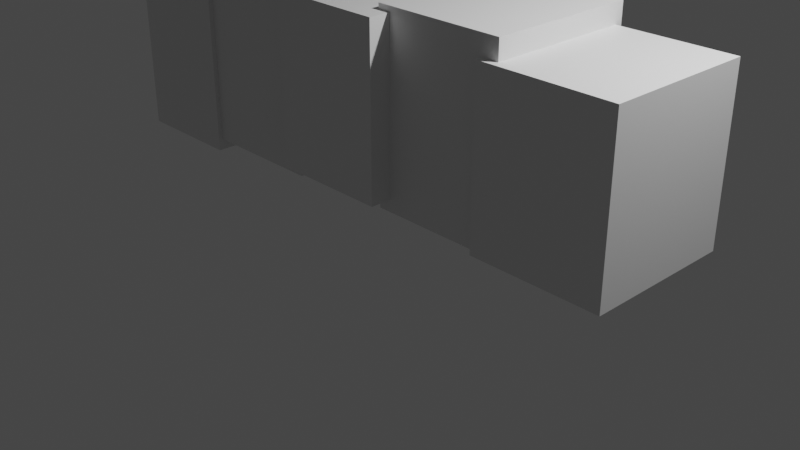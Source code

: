 # Source: Lith_2d_Floor_Prototype.blend_2.blend  (saved by Blender 3.3.6; exported with 4.5.12 LTS)
import bpy
from mathutils import Matrix  # noqa: F401  (used for matrix-valued properties, if any)

bpy.ops.wm.read_factory_settings(use_empty=True)
scene = bpy.context.scene
scene.name = 'Scene'

# ---- collections
col_collection = bpy.data.collections.new('Collection'); scene.collection.children.link(col_collection)

# ---- materials (node trees are filled in below, after node groups)
mat_material = bpy.data.materials.new('Material')
mat_material.alpha_threshold = 0.0
mat_material.use_transparent_shadow = False
mat_material.roughness = 0.5
mat_material.line_color = (0.0, 0.0, 0.0, 1.0)
mat_material_001 = bpy.data.materials.new('Material.001')
mat_material_001.alpha_threshold = 0.0
mat_material_001.use_transparent_shadow = False
mat_material_001.roughness = 0.5
mat_material_001.line_color = (0.0, 0.0, 0.0, 1.0)
mat_material_002 = bpy.data.materials.new('Material.002')
mat_material_002.alpha_threshold = 0.0
mat_material_002.use_transparent_shadow = False
mat_material_002.roughness = 0.5
mat_material_002.line_color = (0.0, 0.0, 0.0, 1.0)
mat_material_004 = bpy.data.materials.new('Material.004')
mat_material_004.alpha_threshold = 0.0
mat_material_004.use_transparent_shadow = False
mat_material_004.roughness = 0.5
mat_material_004.line_color = (0.0, 0.0, 0.0, 1.0)
mat_material_005 = bpy.data.materials.new('Material.005')
mat_material_005.alpha_threshold = 0.0
mat_material_005.use_transparent_shadow = False
mat_material_005.roughness = 0.5
mat_material_005.line_color = (0.0, 0.0, 0.0, 1.0)

# ---- material node trees
mat_material.use_nodes = True; mat_material.node_tree.nodes.clear()
_N = mat_material.node_tree.nodes; _L = mat_material.node_tree.links
n0 = _N.new('ShaderNodeOutputMaterial'); n0.name = 'Material Output'; n0.location = (300, 300)
n1 = _N.new('ShaderNodeBsdfPrincipled'); n1.name = 'Principled BSDF'; n1.location = (10, 300)
n1.distribution = 'GGX'
n1.subsurface_method = 'RANDOM_WALK_SKIN'
n1.inputs[3].default_value = 1.45
n1.inputs[27].default_value = (0.0, 0.0, 0.0, 1.0)
n1.inputs[28].default_value = 1.0
_L.new(n1.outputs[0], n0.inputs[0])
n0.is_active_output = True
mat_material_001.use_nodes = True; mat_material_001.node_tree.nodes.clear()
_N = mat_material_001.node_tree.nodes; _L = mat_material_001.node_tree.links
n0 = _N.new('ShaderNodeOutputMaterial'); n0.name = 'Material Output'; n0.location = (300, 300)
n1 = _N.new('ShaderNodeBsdfPrincipled'); n1.name = 'Principled BSDF'; n1.location = (10, 300)
n1.distribution = 'GGX'
n1.subsurface_method = 'RANDOM_WALK_SKIN'
n1.inputs[3].default_value = 1.45
n1.inputs[27].default_value = (0.0, 0.0, 0.0, 1.0)
n1.inputs[28].default_value = 1.0
_L.new(n1.outputs[0], n0.inputs[0])
n0.is_active_output = True
mat_material_002.use_nodes = True; mat_material_002.node_tree.nodes.clear()
_N = mat_material_002.node_tree.nodes; _L = mat_material_002.node_tree.links
n0 = _N.new('ShaderNodeOutputMaterial'); n0.name = 'Material Output'; n0.location = (300, 300)
n1 = _N.new('ShaderNodeBsdfPrincipled'); n1.name = 'Principled BSDF'; n1.location = (10, 300)
n1.distribution = 'GGX'
n1.subsurface_method = 'RANDOM_WALK_SKIN'
n1.inputs[3].default_value = 1.45
n1.inputs[27].default_value = (0.0, 0.0, 0.0, 1.0)
n1.inputs[28].default_value = 1.0
_L.new(n1.outputs[0], n0.inputs[0])
n0.is_active_output = True
mat_material_004.use_nodes = True; mat_material_004.node_tree.nodes.clear()
_N = mat_material_004.node_tree.nodes; _L = mat_material_004.node_tree.links
n0 = _N.new('ShaderNodeOutputMaterial'); n0.name = 'Material Output'; n0.location = (300, 300)
n1 = _N.new('ShaderNodeBsdfPrincipled'); n1.name = 'Principled BSDF'; n1.location = (10, 300)
n1.distribution = 'GGX'
n1.subsurface_method = 'RANDOM_WALK_SKIN'
n1.inputs[3].default_value = 1.45
n1.inputs[27].default_value = (0.0, 0.0, 0.0, 1.0)
n1.inputs[28].default_value = 1.0
_L.new(n1.outputs[0], n0.inputs[0])
n0.is_active_output = True
mat_material_005.use_nodes = True; mat_material_005.node_tree.nodes.clear()
_N = mat_material_005.node_tree.nodes; _L = mat_material_005.node_tree.links
n0 = _N.new('ShaderNodeOutputMaterial'); n0.name = 'Material Output'; n0.location = (300, 300)
n1 = _N.new('ShaderNodeBsdfPrincipled'); n1.name = 'Principled BSDF'; n1.location = (10, 300)
n1.distribution = 'GGX'
n1.subsurface_method = 'RANDOM_WALK_SKIN'
n1.inputs[3].default_value = 1.45
n1.inputs[27].default_value = (0.0, 0.0, 0.0, 1.0)
n1.inputs[28].default_value = 1.0
_L.new(n1.outputs[0], n0.inputs[0])
n0.is_active_output = True

# ---- world
world_world = bpy.data.worlds.new('World'); scene.world = world_world
world_world.use_nodes = True; world_world.node_tree.nodes.clear()
_N = world_world.node_tree.nodes; _L = world_world.node_tree.links
n0 = _N.new('ShaderNodeOutputWorld'); n0.name = 'World Output'; n0.location = (300, 300)
n1 = _N.new('ShaderNodeBackground'); n1.name = 'Background'; n1.location = (10, 300)
n1.inputs[0].default_value = (0.05088, 0.05088, 0.05088, 1.0)
_L.new(n1.outputs[0], n0.inputs[0])
n0.is_active_output = True
world_world.color = (0.05088, 0.05088, 0.05088)
world_world.use_sun_shadow = False
world_world.sun_shadow_jitter_overblur = 0.0

# ---- cameras
cam_camera = bpy.data.cameras.new('Camera')
cam_camera.clip_end = 100.0
cam_camera.ortho_scale = 7.314

# ---- lights
light_light = bpy.data.lights.new('Light', 'POINT')
light_light.transmission_factor = 0.0
light_light.energy = 1000.0
light_light.shadow_soft_size = 0.1
light_light.shadow_maximum_resolution = 0.006
light_light.use_absolute_resolution = True

# ---- meshes
me_cube = bpy.data.meshes.new('Cube')
me_cube.from_pydata([(1.0, 1.0, 1.0), (1.0, 1.0, -1.0), (1.0, -1.0, 1.0), (1.0, -1.0, -1.0), (-1.0, 1.0, 1.0), (-1.0, 1.0, -1.0), (-1.0, -1.0, 1.0), (-1.0, -1.0, -1.0)], [], [(0, 4, 6, 2), (3, 2, 6, 7), (7, 6, 4, 5), (5, 1, 3, 7), (1, 0, 2, 3), (5, 4, 0, 1)])
_uv = me_cube.uv_layers.new(name='UVMap')
_uv.uv.foreach_set('vector', [0.625, 0.5, 0.875, 0.5, 0.875, 0.75, 0.625, 0.75, 0.375, 0.75, 0.625, 0.75, 0.625, 1.0, 0.375, 1.0, 0.375, 0.0, 0.625, 0.0, 0.625, 0.25, 0.375, 0.25, 0.125, 0.5, 0.375, 0.5, 0.375, 0.75, 0.125, 0.75, 0.375, 0.5, 0.625, 0.5, 0.625, 0.75, 0.375, 0.75, 0.375, 0.25, 0.625, 0.25, 0.625, 0.5, 0.375, 0.5])
me_cube.materials.append(mat_material)
me_cube.use_mirror_vertex_groups = False
me_cube.update()
me_cube_001 = bpy.data.meshes.new('Cube.001')
me_cube_001.from_pydata([(1.0, 1.0, 1.0), (1.0, 1.0, -1.0), (1.0, -1.0, 1.0), (1.0, -1.0, -1.0), (-1.0, 1.0, 1.0), (-1.0, 1.0, -1.0), (-1.0, -1.0, 1.0), (-1.0, -1.0, -1.0)], [], [(0, 4, 6, 2), (3, 2, 6, 7), (7, 6, 4, 5), (5, 1, 3, 7), (1, 0, 2, 3), (5, 4, 0, 1)])
_uv = me_cube_001.uv_layers.new(name='UVMap')
_uv.uv.foreach_set('vector', [0.625, 0.5, 0.875, 0.5, 0.875, 0.75, 0.625, 0.75, 0.375, 0.75, 0.625, 0.75, 0.625, 1.0, 0.375, 1.0, 0.375, 0.0, 0.625, 0.0, 0.625, 0.25, 0.375, 0.25, 0.125, 0.5, 0.375, 0.5, 0.375, 0.75, 0.125, 0.75, 0.375, 0.5, 0.625, 0.5, 0.625, 0.75, 0.375, 0.75, 0.375, 0.25, 0.625, 0.25, 0.625, 0.5, 0.375, 0.5])
me_cube_001.materials.append(mat_material_001)
me_cube_001.use_mirror_vertex_groups = False
me_cube_001.update()
me_cube_002 = bpy.data.meshes.new('Cube.002')
me_cube_002.from_pydata([(1.0, 1.0, 1.0), (1.0, 1.0, -1.0), (1.0, -1.0, 1.0), (1.0, -1.0, -1.0), (-1.0, 1.0, 1.0), (-1.0, 1.0, -1.0), (-1.0, -1.0, 1.0), (-1.0, -1.0, -1.0)], [], [(0, 4, 6, 2), (3, 2, 6, 7), (7, 6, 4, 5), (5, 1, 3, 7), (1, 0, 2, 3), (5, 4, 0, 1)])
_uv = me_cube_002.uv_layers.new(name='UVMap')
_uv.uv.foreach_set('vector', [0.625, 0.5, 0.875, 0.5, 0.875, 0.75, 0.625, 0.75, 0.375, 0.75, 0.625, 0.75, 0.625, 1.0, 0.375, 1.0, 0.375, 0.0, 0.625, 0.0, 0.625, 0.25, 0.375, 0.25, 0.125, 0.5, 0.375, 0.5, 0.375, 0.75, 0.125, 0.75, 0.375, 0.5, 0.625, 0.5, 0.625, 0.75, 0.375, 0.75, 0.375, 0.25, 0.625, 0.25, 0.625, 0.5, 0.375, 0.5])
me_cube_002.materials.append(mat_material_002)
me_cube_002.use_mirror_vertex_groups = False
me_cube_002.update()
me_cube_004 = bpy.data.meshes.new('Cube.004')
me_cube_004.from_pydata([(1.0, 1.0, 1.0), (1.0, 1.0, -1.0), (1.0, -1.0, 1.0), (1.0, -1.0, -1.0), (-1.0, 1.0, 1.0), (-1.0, 1.0, -1.0), (-1.0, -1.0, 1.0), (-1.0, -1.0, -1.0)], [], [(0, 4, 6, 2), (3, 2, 6, 7), (7, 6, 4, 5), (5, 1, 3, 7), (1, 0, 2, 3), (5, 4, 0, 1)])
_uv = me_cube_004.uv_layers.new(name='UVMap')
_uv.uv.foreach_set('vector', [0.625, 0.5, 0.875, 0.5, 0.875, 0.75, 0.625, 0.75, 0.375, 0.75, 0.625, 0.75, 0.625, 1.0, 0.375, 1.0, 0.375, 0.0, 0.625, 0.0, 0.625, 0.25, 0.375, 0.25, 0.125, 0.5, 0.375, 0.5, 0.375, 0.75, 0.125, 0.75, 0.375, 0.5, 0.625, 0.5, 0.625, 0.75, 0.375, 0.75, 0.375, 0.25, 0.625, 0.25, 0.625, 0.5, 0.375, 0.5])
me_cube_004.materials.append(mat_material_004)
me_cube_004.use_mirror_vertex_groups = False
me_cube_004.update()
me_cube_005 = bpy.data.meshes.new('Cube.005')
me_cube_005.from_pydata([(1.0, 1.0, 1.0), (1.0, 1.0, -1.0), (1.0, -1.0, 1.0), (1.0, -1.0, -1.0), (-1.0, 1.0, 1.0), (-1.0, 1.0, -1.0), (-1.0, -1.0, 1.0), (-1.0, -1.0, -1.0)], [], [(0, 4, 6, 2), (3, 2, 6, 7), (7, 6, 4, 5), (5, 1, 3, 7), (1, 0, 2, 3), (5, 4, 0, 1)])
_uv = me_cube_005.uv_layers.new(name='UVMap')
_uv.uv.foreach_set('vector', [0.625, 0.5, 0.875, 0.5, 0.875, 0.75, 0.625, 0.75, 0.375, 0.75, 0.625, 0.75, 0.625, 1.0, 0.375, 1.0, 0.375, 0.0, 0.625, 0.0, 0.625, 0.25, 0.375, 0.25, 0.125, 0.5, 0.375, 0.5, 0.375, 0.75, 0.125, 0.75, 0.375, 0.5, 0.625, 0.5, 0.625, 0.75, 0.375, 0.75, 0.375, 0.25, 0.625, 0.25, 0.625, 0.5, 0.375, 0.5])
me_cube_005.materials.append(mat_material_005)
me_cube_005.use_mirror_vertex_groups = False
me_cube_005.update()

# ---- objects
ob_cube = bpy.data.objects.new('Cube', me_cube)
ob_light = bpy.data.objects.new('Light', light_light)
ob_camera = bpy.data.objects.new('Camera', cam_camera)
ob_cube_001 = bpy.data.objects.new('Cube.001', me_cube_001)
ob_cube_002 = bpy.data.objects.new('Cube.002', me_cube_002)
ob_cube_003 = bpy.data.objects.new('Cube.003', me_cube_004)
ob_cube_004 = bpy.data.objects.new('Cube.004', me_cube_005)

# ---- transforms, parenting, visibility, modifiers, constraints
ob_cube.location = (-0.1221, -0.02289, 1.465)
ob_cube.rotation_euler = (-1.571, -1.571, 0.0)
ob_cube.scale = (0.8866, 0.6333, 0.8006)
ob_cube.lock_rotations_4d = False
ob_cube.empty_display_type = 'ARROWS'
ob_cube.lineart.crease_threshold = 0.0
ob_light.location = (4.076, 1.005, 5.904)
ob_light.rotation_euler = (0.6503, 0.05522, 1.866)
ob_light.lock_rotations_4d = False
ob_light.empty_display_type = 'ARROWS'
ob_light.color = (0.0, 0.0, 0.0, 0.0)
ob_light.lineart.crease_threshold = 0.0
ob_camera.location = (7.359, -6.926, 4.958)
ob_camera.rotation_euler = (1.109, 0.0, 0.8149)
ob_camera.lock_rotations_4d = False
ob_camera.empty_display_type = 'ARROWS'
ob_camera.color = (0.0, 0.0, 0.0, 0.0)
ob_camera.display_type = 'WIRE'
ob_camera.lineart.crease_threshold = 0.0
ob_cube_001.location = (-1.337, 0.07092, 1.469)
ob_cube_001.rotation_euler = (1.571, -1.571, -0.0)
ob_cube_001.scale = (0.98, 0.7, 0.8)
ob_cube_001.lock_rotations_4d = False
ob_cube_001.empty_display_type = 'ARROWS'
ob_cube_001.lineart.crease_threshold = 0.0
ob_cube_002.location = (1.073, 0.2046, 1.431)
ob_cube_002.rotation_euler = (1.571, -1.571, 0.0)
ob_cube_002.scale = (0.98, 0.7, 0.8)
ob_cube_002.lock_rotations_4d = False
ob_cube_002.empty_display_type = 'ARROWS'
ob_cube_002.lineart.crease_threshold = 0.0
ob_cube_003.location = (2.3, 0.1278, 1.325)
ob_cube_003.rotation_euler = (1.571, -1.571, 0.0)
ob_cube_003.scale = (0.88, 0.7, 0.8)
ob_cube_003.lock_rotations_4d = False
ob_cube_003.empty_display_type = 'ARROWS'
ob_cube_003.lineart.crease_threshold = 0.0
ob_cube_004.location = (-2.569, 0.01987, 1.325)
ob_cube_004.rotation_euler = (1.571, -1.571, 0.0)
ob_cube_004.scale = (0.95, 0.6, 0.8)
ob_cube_004.lock_rotations_4d = False
ob_cube_004.empty_display_type = 'ARROWS'
ob_cube_004.lineart.crease_threshold = 0.0

# ---- collection membership
col_collection.objects.link(ob_cube)
col_collection.objects.link(ob_light)
col_collection.objects.link(ob_camera)
col_collection.objects.link(ob_cube_001)
col_collection.objects.link(ob_cube_002)
col_collection.objects.link(ob_cube_003)
col_collection.objects.link(ob_cube_004)

# ---- scene / render settings (as saved in the file)
scene.camera = ob_camera
scene.frame_start = 1; scene.frame_end = 250; scene.frame_set(1)
scene.render.engine = 'BLENDER_EEVEE_NEXT'
scene.cycles.sampling_pattern = 'TABULATED_SOBOL'
scene.cycles.use_light_tree = False
scene.view_settings.view_transform = 'Filmic'
bpy.context.view_layer.update()

